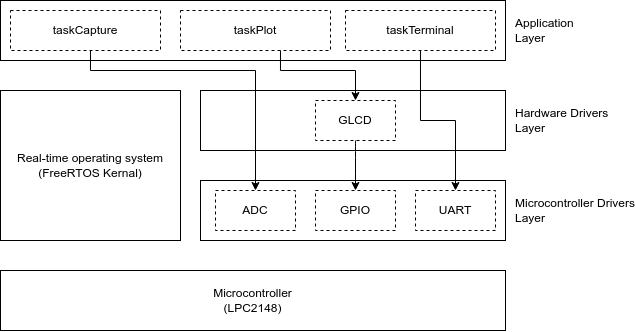

The diagram above was exported from draw.io. Its source (the exported page's mxGraphModel, read from the mxfile embedded in the PNG):
<mxGraphModel dx="979" dy="599" grid="1" gridSize="10" guides="1" tooltips="1" connect="1" arrows="1" fold="1" page="1" pageScale="1" pageWidth="1280" pageHeight="720" math="0" shadow="0">
  <root>
    <mxCell id="0" />
    <mxCell id="1" parent="0" />
    <mxCell id="ryi7SHHriF2vA82eqS5m-14" value="Application&lt;div&gt;Layer&lt;/div&gt;" style="rounded=0;whiteSpace=wrap;html=1;labelPosition=right;verticalLabelPosition=middle;align=left;verticalAlign=middle;spacing=10;" parent="1" vertex="1">
      <mxGeometry x="430" y="195" width="505" height="60" as="geometry" />
    </mxCell>
    <mxCell id="ryi7SHHriF2vA82eqS5m-11" value="Microcontroller Drivers&lt;div&gt;Layer&lt;/div&gt;" style="rounded=0;whiteSpace=wrap;html=1;labelPosition=right;verticalLabelPosition=middle;align=left;verticalAlign=middle;spacing=10;" parent="1" vertex="1">
      <mxGeometry x="630" y="375" width="305" height="60" as="geometry" />
    </mxCell>
    <mxCell id="X_YY3KtqavRvA75g-iHo-1" value="Real-time operating system&lt;div&gt;(FreeRTOS Kernal)&lt;/div&gt;" style="rounded=0;whiteSpace=wrap;html=1;labelPosition=center;verticalLabelPosition=middle;align=center;verticalAlign=middle;" parent="1" vertex="1">
      <mxGeometry x="430" y="285" width="180" height="150" as="geometry" />
    </mxCell>
    <mxCell id="WlWpns1Tz4Qh9UBbGY3k-2" value="taskPlot" style="rounded=0;whiteSpace=wrap;html=1;dashed=1;" parent="1" vertex="1">
      <mxGeometry x="610" y="205" width="150" height="40" as="geometry" />
    </mxCell>
    <mxCell id="CVEI2Zuq3ghk7rFQEWmd-1" value="taskCapture" style="rounded=0;whiteSpace=wrap;html=1;dashed=1;" parent="1" vertex="1">
      <mxGeometry x="440" y="205" width="150" height="40" as="geometry" />
    </mxCell>
    <mxCell id="ryi7SHHriF2vA82eqS5m-1" value="taskTerminal" style="rounded=0;whiteSpace=wrap;html=1;dashed=1;" parent="1" vertex="1">
      <mxGeometry x="775" y="205" width="150" height="40" as="geometry" />
    </mxCell>
    <mxCell id="ryi7SHHriF2vA82eqS5m-4" value="UART" style="rounded=0;whiteSpace=wrap;html=1;dashed=1;" parent="1" vertex="1">
      <mxGeometry x="845" y="385" width="80" height="40" as="geometry" />
    </mxCell>
    <mxCell id="ryi7SHHriF2vA82eqS5m-5" value="GPIO" style="rounded=0;whiteSpace=wrap;html=1;dashed=1;" parent="1" vertex="1">
      <mxGeometry x="745" y="385" width="80" height="40" as="geometry" />
    </mxCell>
    <mxCell id="ryi7SHHriF2vA82eqS5m-7" value="ADC" style="rounded=0;whiteSpace=wrap;html=1;dashed=1;" parent="1" vertex="1">
      <mxGeometry x="645" y="385" width="80" height="40" as="geometry" />
    </mxCell>
    <mxCell id="ryi7SHHriF2vA82eqS5m-9" value="Microcontroller&lt;div&gt;(LPC2148)&lt;/div&gt;" style="rounded=0;whiteSpace=wrap;html=1;" parent="1" vertex="1">
      <mxGeometry x="430" y="465" width="505" height="60" as="geometry" />
    </mxCell>
    <mxCell id="ryi7SHHriF2vA82eqS5m-12" value="Hardware Drivers&lt;div&gt;Layer&lt;/div&gt;" style="rounded=0;whiteSpace=wrap;html=1;labelPosition=right;verticalLabelPosition=middle;align=left;verticalAlign=middle;spacing=10;" parent="1" vertex="1">
      <mxGeometry x="630" y="285" width="305" height="60" as="geometry" />
    </mxCell>
    <mxCell id="ryi7SHHriF2vA82eqS5m-2" value="GLCD" style="rounded=0;whiteSpace=wrap;html=1;dashed=1;" parent="1" vertex="1">
      <mxGeometry x="745" y="295" width="80" height="40" as="geometry" />
    </mxCell>
    <mxCell id="ryi7SHHriF2vA82eqS5m-15" value="" style="endArrow=classic;html=1;rounded=0;edgeStyle=orthogonalEdgeStyle;elbow=vertical;curved=1;" parent="1" source="ryi7SHHriF2vA82eqS5m-2" target="ryi7SHHriF2vA82eqS5m-5" edge="1">
      <mxGeometry width="50" height="50" relative="1" as="geometry">
        <mxPoint x="675" y="335" as="sourcePoint" />
        <mxPoint x="725" y="285" as="targetPoint" />
      </mxGeometry>
    </mxCell>
    <mxCell id="ryi7SHHriF2vA82eqS5m-16" value="" style="endArrow=classic;html=1;rounded=0;elbow=vertical;edgeStyle=orthogonalEdgeStyle;" parent="1" source="ryi7SHHriF2vA82eqS5m-1" target="ryi7SHHriF2vA82eqS5m-4" edge="1">
      <mxGeometry width="50" height="50" relative="1" as="geometry">
        <mxPoint x="795" y="345" as="sourcePoint" />
        <mxPoint x="795" y="405" as="targetPoint" />
      </mxGeometry>
    </mxCell>
    <mxCell id="ryi7SHHriF2vA82eqS5m-18" value="" style="endArrow=classic;html=1;rounded=0;elbow=vertical;edgeStyle=orthogonalEdgeStyle;" parent="1" source="CVEI2Zuq3ghk7rFQEWmd-1" target="ryi7SHHriF2vA82eqS5m-7" edge="1">
      <mxGeometry width="50" height="50" relative="1" as="geometry">
        <mxPoint x="886" y="245" as="sourcePoint" />
        <mxPoint x="894" y="405" as="targetPoint" />
        <Array as="points">
          <mxPoint x="520" y="265" />
          <mxPoint x="685" y="265" />
        </Array>
      </mxGeometry>
    </mxCell>
    <mxCell id="ryi7SHHriF2vA82eqS5m-19" value="" style="endArrow=classic;html=1;rounded=0;elbow=vertical;edgeStyle=orthogonalEdgeStyle;" parent="1" source="X_YY3KtqavRvA75g-iHo-2" edge="1">
      <mxGeometry width="50" height="50" relative="1" as="geometry">
        <mxPoint x="758" y="245" as="sourcePoint" />
        <mxPoint x="585.0000000000002" y="385" as="targetPoint" />
        <Array as="points">
          <mxPoint x="420" y="275" />
          <mxPoint x="585" y="275" />
        </Array>
      </mxGeometry>
    </mxCell>
    <mxCell id="wPUsxLH3c5bOSZ-ub7M8-1" value="" style="endArrow=classic;html=1;rounded=0;elbow=vertical;edgeStyle=orthogonalEdgeStyle;" parent="1" source="WlWpns1Tz4Qh9UBbGY3k-2" target="ryi7SHHriF2vA82eqS5m-2" edge="1">
      <mxGeometry width="50" height="50" relative="1" as="geometry">
        <mxPoint x="447" y="245" as="sourcePoint" />
        <mxPoint x="579" y="405" as="targetPoint" />
        <Array as="points">
          <mxPoint x="710" y="265" />
          <mxPoint x="785" y="265" />
        </Array>
      </mxGeometry>
    </mxCell>
  </root>
</mxGraphModel>